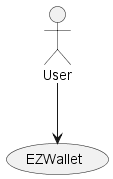

The diagram above was rendered by PlantUML. Its source (embedded in the PNG):
@startuml
actor User

usecase EZWallet

User --> EZWallet
@enduml